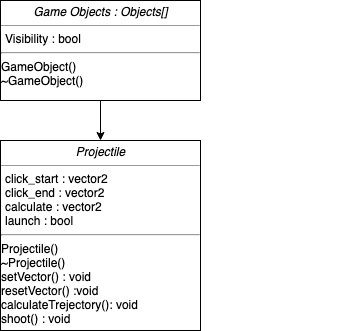

The diagram above was exported from draw.io. Its source (the exported page's mxGraphModel, read from the mxfile embedded in the PNG):
<mxGraphModel dx="758" dy="476" grid="1" gridSize="10" guides="1" tooltips="1" connect="1" arrows="1" fold="1" page="1" pageScale="1" pageWidth="850" pageHeight="1100" background="#ffffff" math="0" shadow="0">
  <root>
    <mxCell id="0" />
    <mxCell id="1" parent="0" />
    <mxCell id="5d2195bd80daf111-18" value="&lt;p style=&quot;margin: 0px ; margin-top: 4px ; text-align: center&quot;&gt;&lt;i&gt;Projectile&lt;/i&gt;&lt;/p&gt;&lt;hr size=&quot;1&quot;&gt;&lt;p style=&quot;margin: 0px ; margin-left: 4px&quot;&gt;click_start : vector2&lt;br&gt;click_end : vector2&lt;br&gt;calculate : vector2&lt;br&gt;launch : bool&lt;br&gt;&lt;/p&gt;&lt;hr&gt;Projectile()&lt;br&gt;~Projectile()&lt;br&gt;setVector() : void&lt;br&gt;resetVector() :void&lt;br&gt;calculateTrejectory(): void&lt;br&gt;shoot() : void&lt;br&gt;" style="verticalAlign=top;align=left;overflow=fill;fontSize=12;fontFamily=Helvetica;html=1;rounded=0;shadow=0;comic=0;labelBackgroundColor=none;strokeColor=#000000;strokeWidth=1;fillColor=#ffffff;" parent="1" vertex="1">
      <mxGeometry x="320" y="210" width="200" height="190" as="geometry" />
    </mxCell>
    <mxCell id="5d2195bd80daf111-19" value="&lt;p style=&quot;margin: 0px ; margin-top: 4px ; text-align: center&quot;&gt;&lt;i&gt;Game Objects : Objects[]&lt;/i&gt;&lt;/p&gt;&lt;hr size=&quot;1&quot;&gt;&lt;p style=&quot;margin: 0px ; margin-left: 4px&quot;&gt;Visibility : bool&lt;/p&gt;&lt;hr&gt;GameObject()&lt;br&gt;~GameObject()&lt;br&gt;" style="verticalAlign=top;align=left;overflow=fill;fontSize=12;fontFamily=Helvetica;html=1;rounded=0;shadow=0;comic=0;labelBackgroundColor=none;strokeColor=#000000;strokeWidth=1;fillColor=#ffffff;" parent="1" vertex="1">
      <mxGeometry x="320" y="70" width="200" height="100" as="geometry" />
    </mxCell>
    <mxCell id="f-kZ3RRSgb1HEQ_1g3-I-1" style="edgeStyle=orthogonalEdgeStyle;rounded=0;orthogonalLoop=1;jettySize=auto;html=1;exitX=0.5;exitY=1;exitDx=0;exitDy=0;" parent="1" edge="1">
      <mxGeometry relative="1" as="geometry">
        <mxPoint x="665" y="280" as="sourcePoint" />
        <mxPoint x="665" y="280" as="targetPoint" />
      </mxGeometry>
    </mxCell>
    <mxCell id="f-kZ3RRSgb1HEQ_1g3-I-2" value="" style="endArrow=classic;html=1;entryX=0.5;entryY=0;entryDx=0;entryDy=0;exitX=0.5;exitY=1;exitDx=0;exitDy=0;" parent="1" source="5d2195bd80daf111-19" target="5d2195bd80daf111-18" edge="1">
      <mxGeometry width="50" height="50" relative="1" as="geometry">
        <mxPoint x="420" y="270" as="sourcePoint" />
        <mxPoint x="220" y="310" as="targetPoint" />
        <Array as="points" />
      </mxGeometry>
    </mxCell>
  </root>
</mxGraphModel>